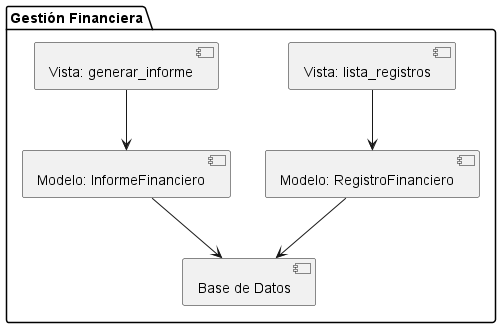

The diagram above was rendered by PlantUML. Its source (embedded in the PNG):
@startuml
package "Gestión Financiera" {
    [Vista: lista_registros] --> [Modelo: RegistroFinanciero]
    [Vista: generar_informe] --> [Modelo: InformeFinanciero]
    [Modelo: RegistroFinanciero] --> [Base de Datos]
    [Modelo: InformeFinanciero] --> [Base de Datos]
}
@enduml